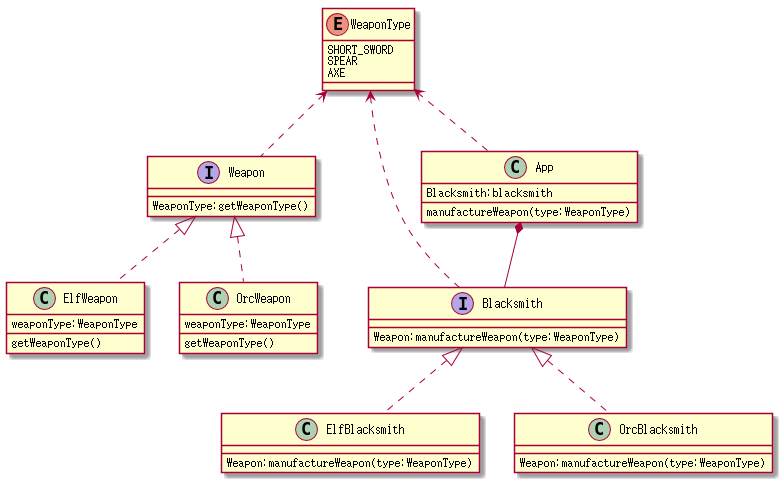

The diagram above was rendered by PlantUML. Its source (embedded in the PNG):
@startuml

enum WeaponType{
    SHORT_SWORD
    SPEAR
    AXE
}

interface Weapon{
    WeaponType:getWeaponType()
}

interface Blacksmith{
    Weapon:manufactureWeapon(type:WeaponType)
}

class ElfBlacksmith{
    Weapon:manufactureWeapon(type:WeaponType)
}

class OrcBlacksmith{
    Weapon:manufactureWeapon(type:WeaponType)
}

class ElfWeapon{
    weaponType:WeaponType
    getWeaponType()
}

class OrcWeapon{
    weaponType:WeaponType
    getWeaponType()
}

class App{
    Blacksmith:blacksmith
    manufactureWeapon(type:WeaponType)
}

Weapon <|.. ElfWeapon
Weapon <|.. OrcWeapon
Blacksmith <|.. ElfBlacksmith
Blacksmith <|.. OrcBlacksmith

App *-- Blacksmith

WeaponType <.. App
WeaponType <.. Blacksmith
WeaponType <.. Weapon



@enduml